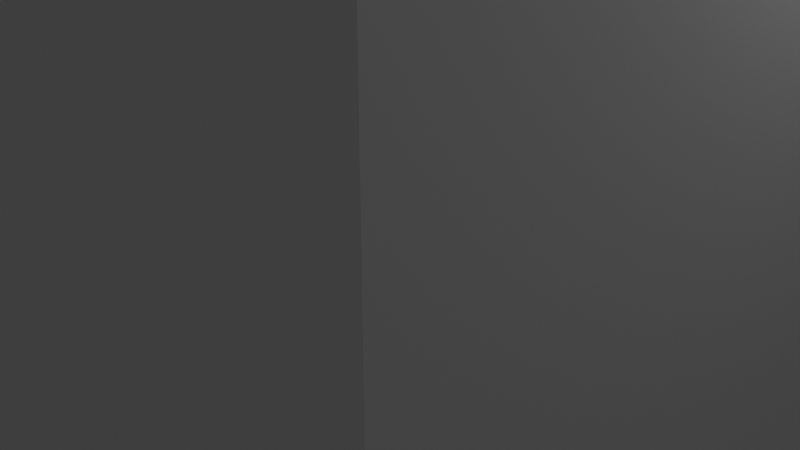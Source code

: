 # Source: cube.blend  (saved by Blender 3.5.10; exported with 4.5.12 LTS)
import bpy
from mathutils import Matrix  # noqa: F401  (used for matrix-valued properties, if any)

bpy.ops.wm.read_factory_settings(use_empty=True)
scene = bpy.context.scene
scene.name = 'Scene'

# ---- collections
col_collection = bpy.data.collections.new('Collection'); scene.collection.children.link(col_collection)

# ---- materials (node trees are filled in below, after node groups)
mat_material = bpy.data.materials.new('Material')
mat_material.alpha_threshold = 0.0
mat_material.use_transparent_shadow = False
mat_material.roughness = 0.5
mat_material.line_color = (0.0, 0.0, 0.0, 1.0)

# ---- material node trees
mat_material.use_nodes = True; mat_material.node_tree.nodes.clear()
_N = mat_material.node_tree.nodes; _L = mat_material.node_tree.links
n0 = _N.new('ShaderNodeOutputMaterial'); n0.name = 'Material Output'; n0.location = (300, 300)
n1 = _N.new('ShaderNodeBsdfPrincipled'); n1.name = 'Principled BSDF'; n1.location = (10, 300)
n1.distribution = 'GGX'
n1.subsurface_method = 'RANDOM_WALK_SKIN'
n1.inputs[3].default_value = 1.45
n1.inputs[27].default_value = (0.0, 0.0, 0.0, 1.0)
n1.inputs[28].default_value = 1.0
_L.new(n1.outputs[0], n0.inputs[0])
n0.is_active_output = True

# ---- world
world_world = bpy.data.worlds.new('World'); scene.world = world_world
world_world.use_nodes = True; world_world.node_tree.nodes.clear()
_N = world_world.node_tree.nodes; _L = world_world.node_tree.links
n0 = _N.new('ShaderNodeOutputWorld'); n0.name = 'World Output'; n0.location = (300, 300)
n1 = _N.new('ShaderNodeBackground'); n1.name = 'Background'; n1.location = (10, 300)
n1.inputs[0].default_value = (0.05088, 0.05088, 0.05088, 1.0)
_L.new(n1.outputs[0], n0.inputs[0])
n0.is_active_output = True
world_world.color = (0.05088, 0.05088, 0.05088)
world_world.use_sun_shadow = False
world_world.sun_shadow_jitter_overblur = 0.0

# ---- cameras
cam_camera = bpy.data.cameras.new('Camera')
cam_camera.clip_end = 100.0
cam_camera.ortho_scale = 7.314

# ---- lights
light_light = bpy.data.lights.new('Light', 'POINT')
light_light.transmission_factor = 0.0
light_light.energy = 1000.0
light_light.shadow_soft_size = 0.1
light_light.shadow_maximum_resolution = 0.006
light_light.use_absolute_resolution = True

# ---- meshes
me_cube = bpy.data.meshes.new('Cube')
me_cube.from_pydata([(1.0, 1.0, 1.0), (1.0, 1.0, -1.0), (1.0, -1.0, 1.0), (1.0, -1.0, -1.0), (-1.0, 1.0, 1.0), (-1.0, 1.0, -1.0), (-1.0, -1.0, 1.0), (-1.0, -1.0, -1.0)], [], [(0, 4, 6, 2), (3, 2, 6, 7), (7, 6, 4, 5), (5, 1, 3, 7), (1, 0, 2, 3), (5, 4, 0, 1)])
_uv = me_cube.uv_layers.new(name='UVMap')
_uv.uv.foreach_set('vector', [0.625, 0.5, 0.875, 0.5, 0.875, 0.75, 0.625, 0.75, 0.375, 0.75, 0.625, 0.75, 0.625, 1.0, 0.375, 1.0, 0.375, 0.0, 0.625, 0.0, 0.625, 0.25, 0.375, 0.25, 0.125, 0.5, 0.375, 0.5, 0.375, 0.75, 0.125, 0.75, 0.375, 0.5, 0.625, 0.5, 0.625, 0.75, 0.375, 0.75, 0.375, 0.25, 0.625, 0.25, 0.625, 0.5, 0.375, 0.5])
me_cube.materials.append(mat_material)
me_cube.use_mirror_vertex_groups = False
me_cube.update()

# ---- objects
ob_cube = bpy.data.objects.new('Cube', me_cube)
ob_light = bpy.data.objects.new('Light', light_light)
ob_camera = bpy.data.objects.new('Camera', cam_camera)

# ---- transforms, parenting, visibility, modifiers, constraints
ob_cube.location = (0.0, 0.0, 0.0)
ob_cube.scale = (4.0, 4.0, 4.0)
ob_cube.lock_rotations_4d = False
ob_cube.empty_display_type = 'ARROWS'
ob_cube.lineart.crease_threshold = 0.0
ob_light.location = (4.076, 1.005, 5.904)
ob_light.rotation_euler = (0.6503, 0.05522, 1.866)
ob_light.lock_rotations_4d = False
ob_light.empty_display_type = 'ARROWS'
ob_light.color = (0.0, 0.0, 0.0, 0.0)
ob_light.lineart.crease_threshold = 0.0
ob_camera.location = (7.359, -6.926, 4.958)
ob_camera.rotation_euler = (1.109, 0.0, 0.8149)
ob_camera.lock_rotations_4d = False
ob_camera.empty_display_type = 'ARROWS'
ob_camera.color = (0.0, 0.0, 0.0, 0.0)
ob_camera.display_type = 'WIRE'
ob_camera.lineart.crease_threshold = 0.0

# ---- collection membership
col_collection.objects.link(ob_cube)
col_collection.objects.link(ob_light)
col_collection.objects.link(ob_camera)

# ---- scene / render settings (as saved in the file)
scene.camera = ob_camera
scene.frame_start = 1; scene.frame_end = 250; scene.frame_set(1)
scene.render.engine = 'BLENDER_EEVEE_NEXT'
scene.cycles.sampling_pattern = 'TABULATED_SOBOL'
scene.view_settings.view_transform = 'Filmic'
bpy.context.view_layer.update()
